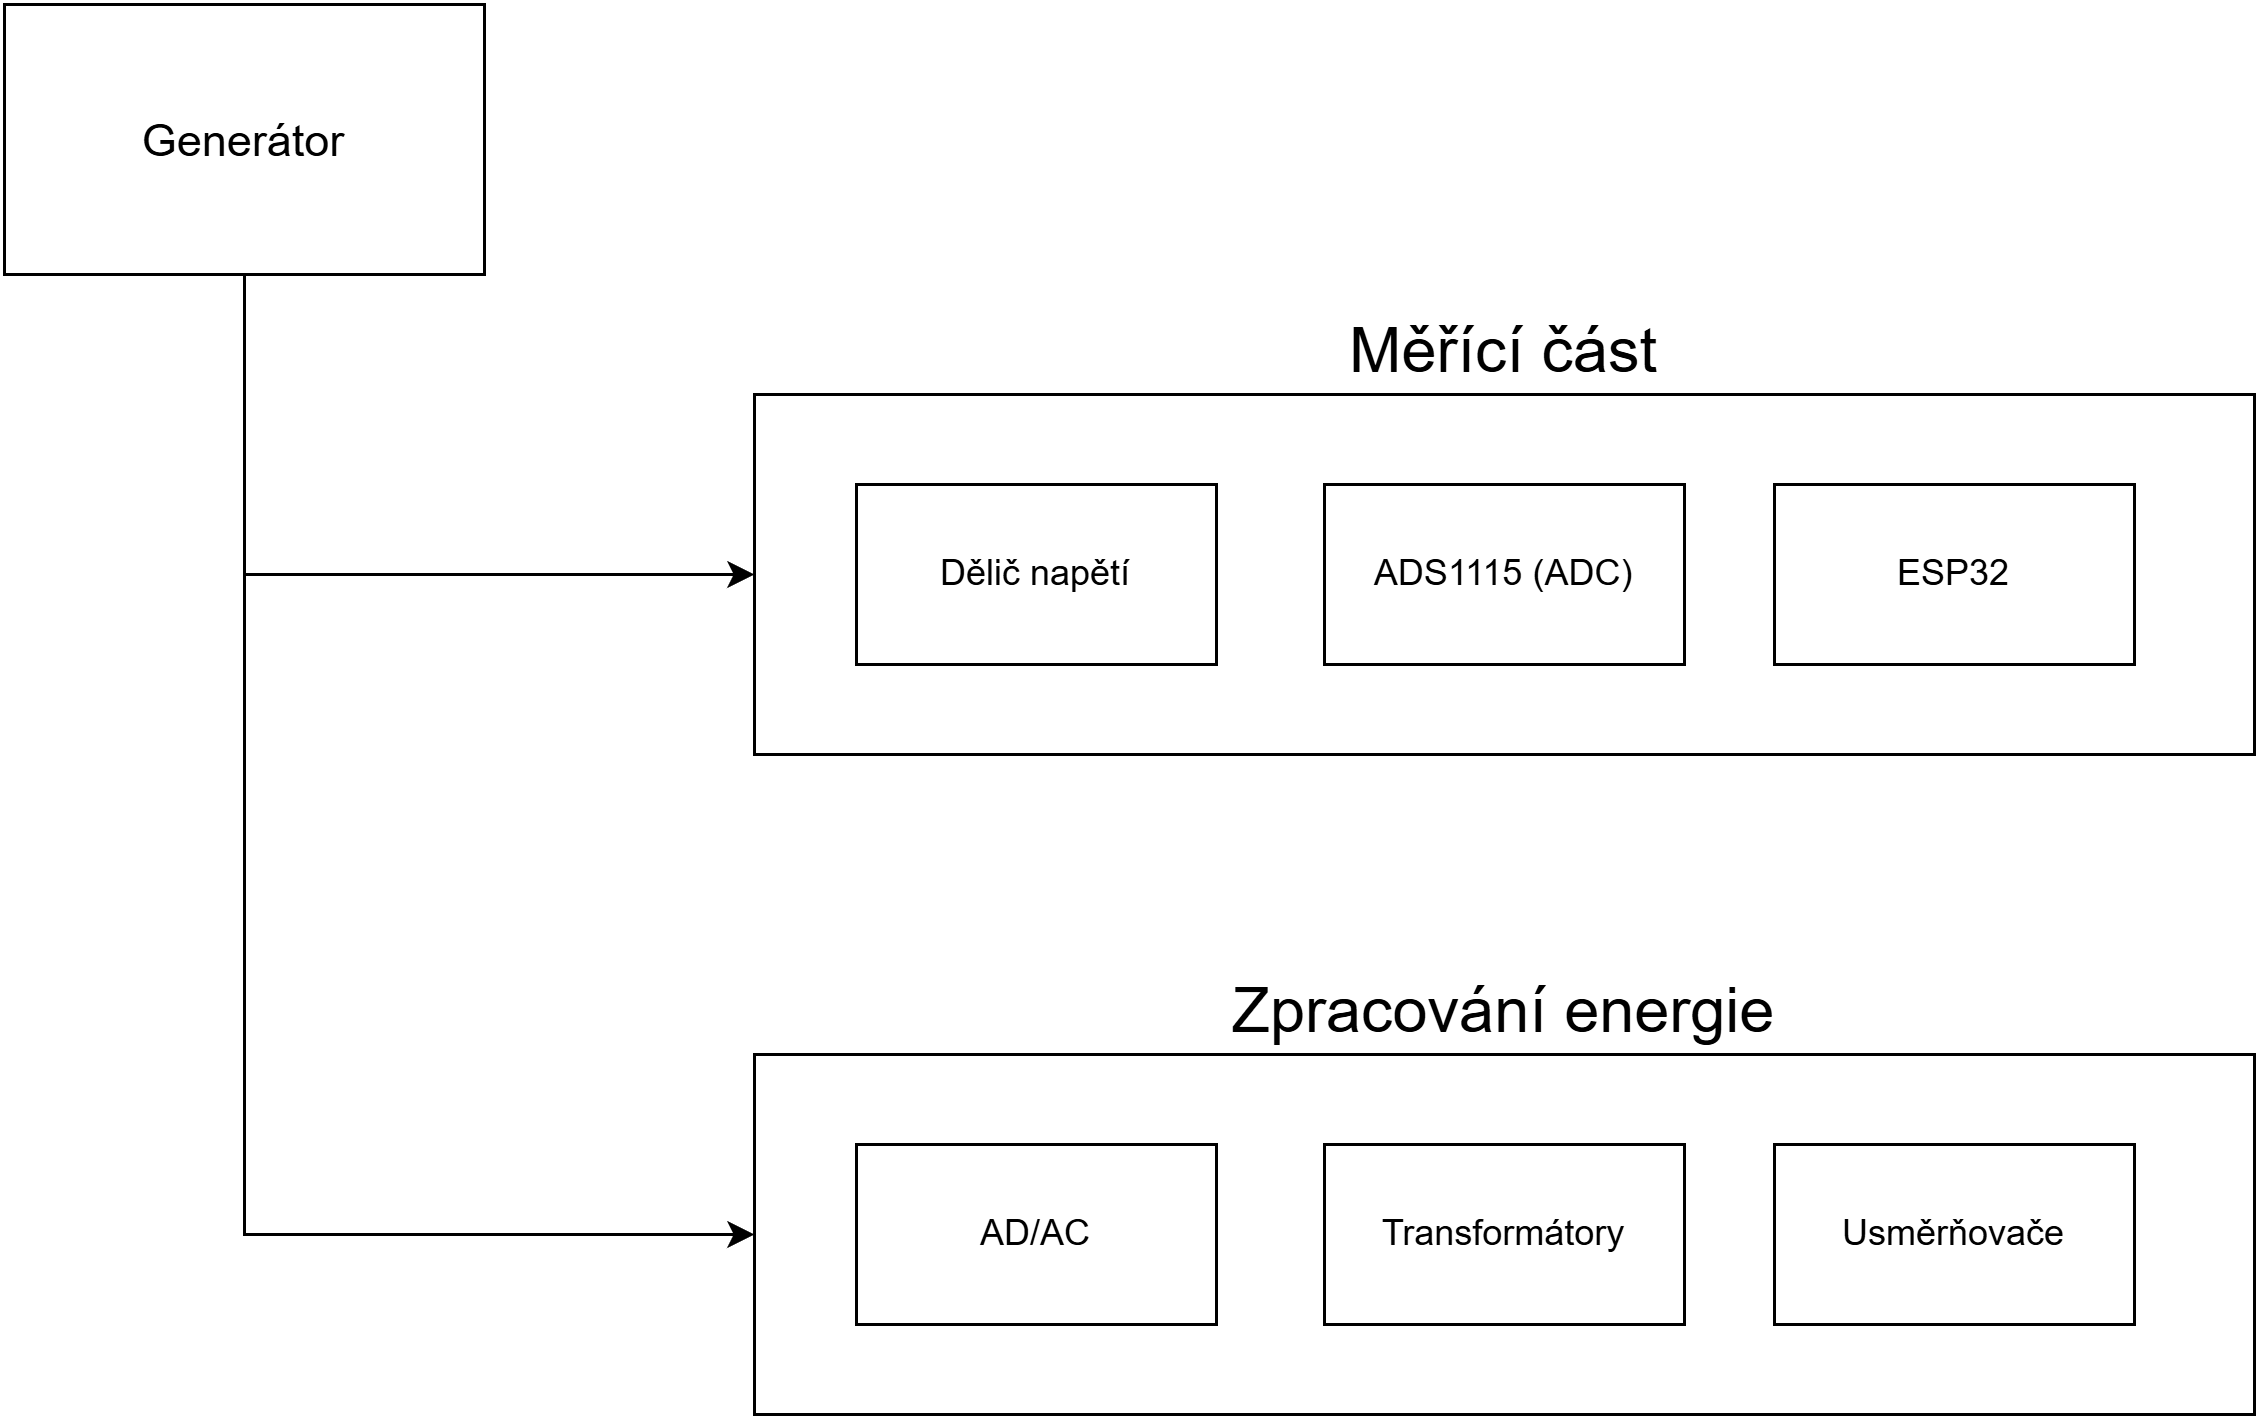

The diagram above was exported from draw.io. Its source (the exported page's mxGraphModel, read from the mxfile embedded in the PNG):
<mxGraphModel dx="1406" dy="788" grid="1" gridSize="10" guides="1" tooltips="1" connect="1" arrows="1" fold="1" page="1" pageScale="1" pageWidth="827" pageHeight="1169" math="0" shadow="0">
  <root>
    <mxCell id="0" />
    <mxCell id="1" parent="0" />
    <mxCell id="CR2WfYKboZWax3WB28Cd-1" parent="1" style="rounded=0;whiteSpace=wrap;html=1;fontSize=15;" value="Generátor" vertex="1">
      <mxGeometry height="90" width="160" x="70" y="30" as="geometry" />
    </mxCell>
    <mxCell id="CR2WfYKboZWax3WB28Cd-3" parent="1" style="rounded=0;whiteSpace=wrap;html=1;align=center;verticalAlign=bottom;labelPosition=center;verticalLabelPosition=top;fontSize=21;" value="Měřící část" vertex="1">
      <mxGeometry height="120" width="500" x="320" y="160" as="geometry" />
    </mxCell>
    <mxCell id="CR2WfYKboZWax3WB28Cd-4" parent="1" style="rounded=0;whiteSpace=wrap;html=1;" value="Dělič napětí" vertex="1">
      <mxGeometry height="60" width="120" x="354" y="190" as="geometry" />
    </mxCell>
    <mxCell id="CR2WfYKboZWax3WB28Cd-5" parent="1" style="rounded=0;whiteSpace=wrap;html=1;" value="ADS1115 (ADC)" vertex="1">
      <mxGeometry height="60" width="120" x="510" y="190" as="geometry" />
    </mxCell>
    <mxCell id="CR2WfYKboZWax3WB28Cd-6" parent="1" style="rounded=0;whiteSpace=wrap;html=1;" value="ESP32" vertex="1">
      <mxGeometry height="60" width="120" x="660" y="190" as="geometry" />
    </mxCell>
    <mxCell id="CR2WfYKboZWax3WB28Cd-9" parent="1" style="rounded=0;whiteSpace=wrap;html=1;labelPosition=center;verticalLabelPosition=top;align=center;verticalAlign=bottom;fontSize=21;" value="Zpracování energie" vertex="1">
      <mxGeometry height="120" width="500" x="320" y="380" as="geometry" />
    </mxCell>
    <mxCell id="CR2WfYKboZWax3WB28Cd-10" parent="1" style="rounded=0;whiteSpace=wrap;html=1;" value="AD/AC" vertex="1">
      <mxGeometry height="60" width="120" x="354" y="410" as="geometry" />
    </mxCell>
    <mxCell id="CR2WfYKboZWax3WB28Cd-11" parent="1" style="rounded=0;whiteSpace=wrap;html=1;" value="Transformátory" vertex="1">
      <mxGeometry height="60" width="120" x="510" y="410" as="geometry" />
    </mxCell>
    <mxCell id="CR2WfYKboZWax3WB28Cd-12" parent="1" style="rounded=0;whiteSpace=wrap;html=1;" value="Usměrňovače" vertex="1">
      <mxGeometry height="60" width="120" x="660" y="410" as="geometry" />
    </mxCell>
    <mxCell id="CR2WfYKboZWax3WB28Cd-16" edge="1" parent="1" source="CR2WfYKboZWax3WB28Cd-1" style="endArrow=classic;html=1;rounded=0;exitX=0.5;exitY=1;exitDx=0;exitDy=0;entryX=0;entryY=0.5;entryDx=0;entryDy=0;" target="CR2WfYKboZWax3WB28Cd-9" value="">
      <mxGeometry height="50" relative="1" width="50" as="geometry">
        <Array as="points">
          <mxPoint x="150" y="440" />
        </Array>
        <mxPoint x="220" y="340" as="sourcePoint" />
        <mxPoint x="270" y="290" as="targetPoint" />
      </mxGeometry>
    </mxCell>
    <mxCell id="CR2WfYKboZWax3WB28Cd-18" edge="1" parent="1" style="endArrow=classic;html=1;rounded=0;entryX=0;entryY=0.5;entryDx=0;entryDy=0;" target="CR2WfYKboZWax3WB28Cd-3" value="">
      <mxGeometry height="50" relative="1" width="50" as="geometry">
        <mxPoint x="150" y="220" as="sourcePoint" />
        <mxPoint x="350" y="260" as="targetPoint" />
      </mxGeometry>
    </mxCell>
  </root>
</mxGraphModel>